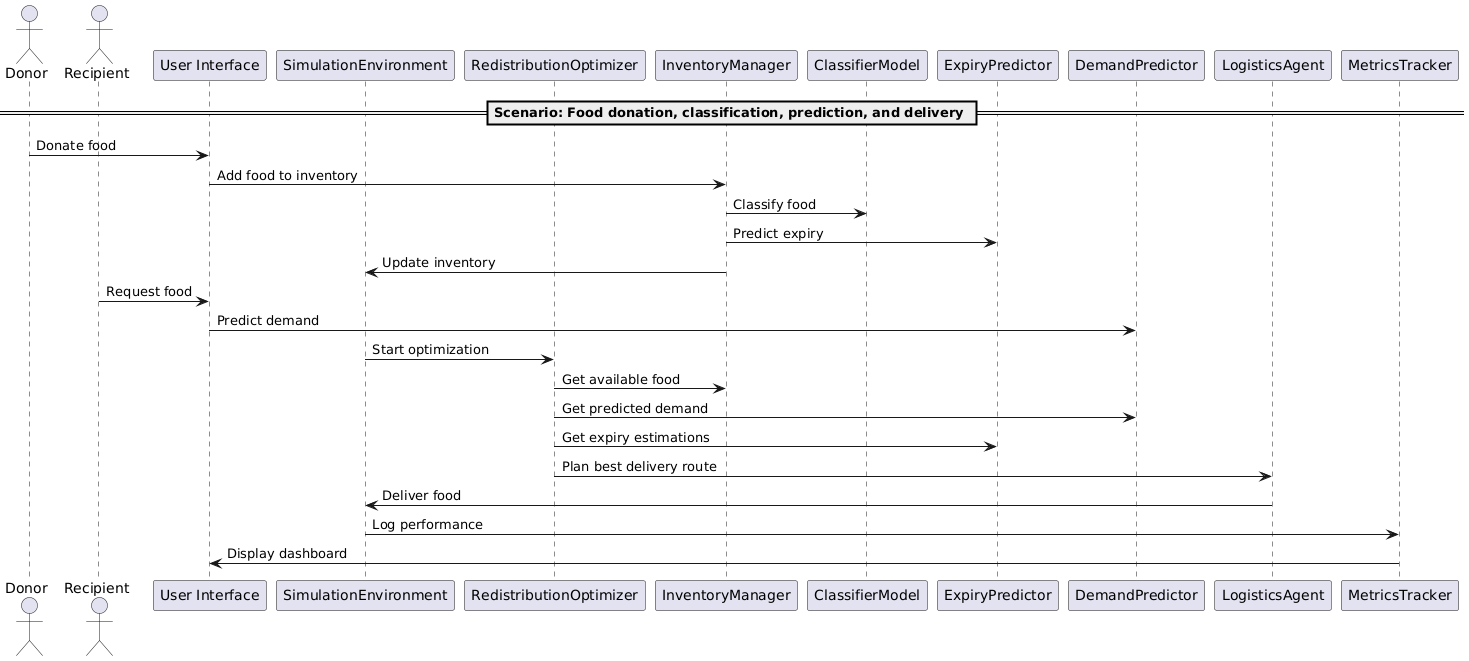

The diagram above was rendered by PlantUML. Its source (embedded in the PNG):
@startuml
actor Donor
actor Recipient
participant "User Interface" as UI
participant "SimulationEnvironment" as Sim
participant "RedistributionOptimizer" as Opt
participant "InventoryManager" as Inv
participant "ClassifierModel" as CNN
participant "ExpiryPredictor" as Exp
participant "DemandPredictor" as LSTM
participant "LogisticsAgent" as Logistic
participant "MetricsTracker" as Metrics

== Scenario: Food donation, classification, prediction, and delivery ==

Donor -> UI : Donate food
UI -> Inv : Add food to inventory
Inv -> CNN : Classify food
Inv -> Exp : Predict expiry
Inv -> Sim : Update inventory

Recipient -> UI : Request food
UI -> LSTM : Predict demand

Sim -> Opt : Start optimization
Opt -> Inv : Get available food
Opt -> LSTM : Get predicted demand
Opt -> Exp : Get expiry estimations
Opt -> Logistic : Plan best delivery route
Logistic -> Sim : Deliver food

Sim -> Metrics : Log performance
Metrics -> UI : Display dashboard
@enduml